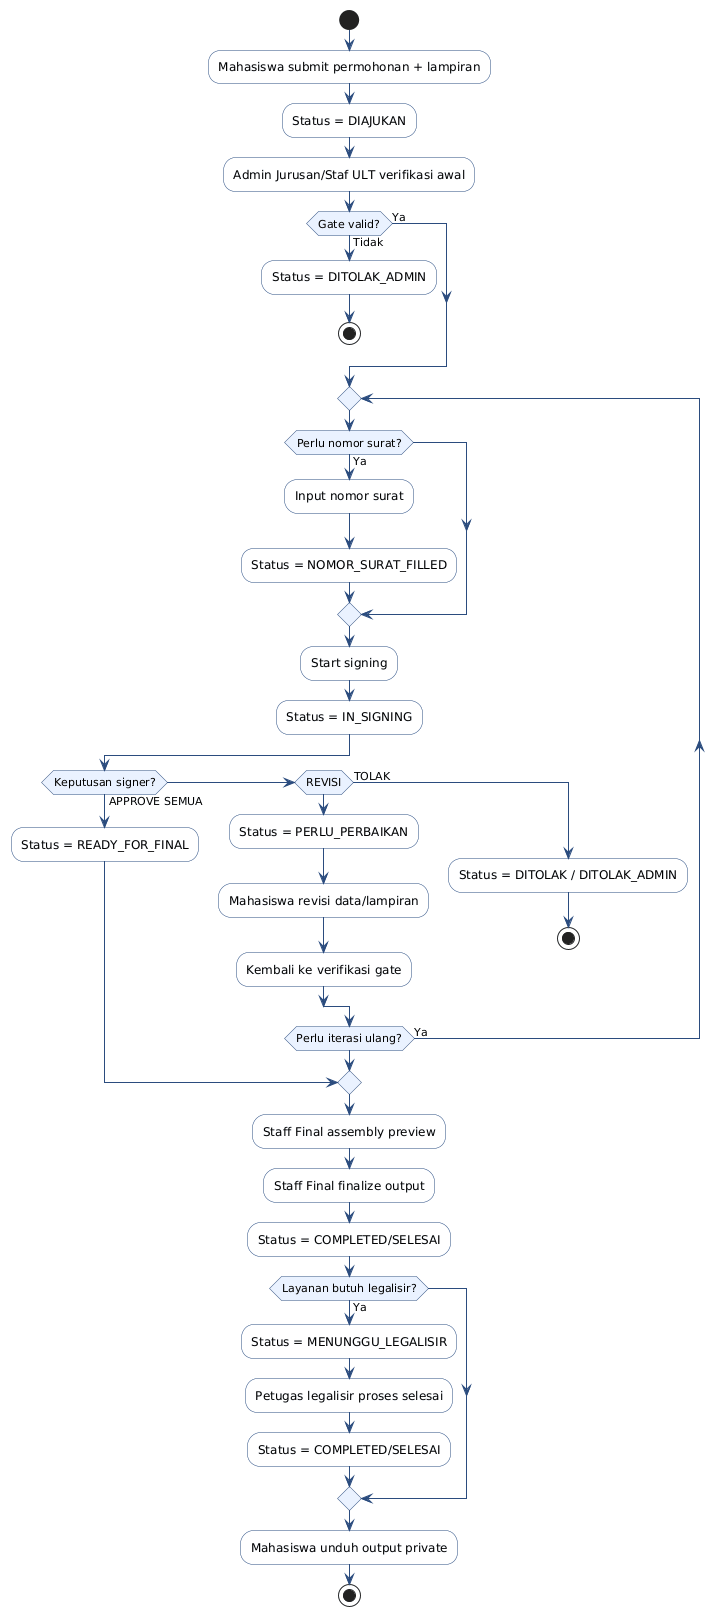

The diagram above was rendered by PlantUML. Its source (embedded in the PNG):
@startuml
skinparam activity {
  BackgroundColor #F8FBFF
  BorderColor #2B4C7E
  ArrowColor #2B4C7E
  DiamondBackgroundColor #EAF2FF
}

start
:Mahasiswa submit permohonan + lampiran;
:Status = DIAJUKAN;

:Admin Jurusan/Staf ULT verifikasi awal;
if (Gate valid?) then (Ya)
else (Tidak)
  :Status = DITOLAK_ADMIN;
  stop
endif

repeat
  if (Perlu nomor surat?) then (Ya)
    :Input nomor surat;
    :Status = NOMOR_SURAT_FILLED;
  endif

  :Start signing;
  :Status = IN_SIGNING;

  if (Keputusan signer?) then (APPROVE SEMUA)
    :Status = READY_FOR_FINAL;
    break
  elseif (REVISI)
    :Status = PERLU_PERBAIKAN;
    :Mahasiswa revisi data/lampiran;
    :Kembali ke verifikasi gate;
  else (TOLAK)
    :Status = DITOLAK / DITOLAK_ADMIN;
    stop
  endif
repeat while (Perlu iterasi ulang?) is (Ya)

:Staff Final assembly preview;
:Staff Final finalize output;
:Status = COMPLETED/SELESAI;

if (Layanan butuh legalisir?) then (Ya)
  :Status = MENUNGGU_LEGALISIR;
  :Petugas legalisir proses selesai;
  :Status = COMPLETED/SELESAI;
endif

:Mahasiswa unduh output private;
stop
@enduml